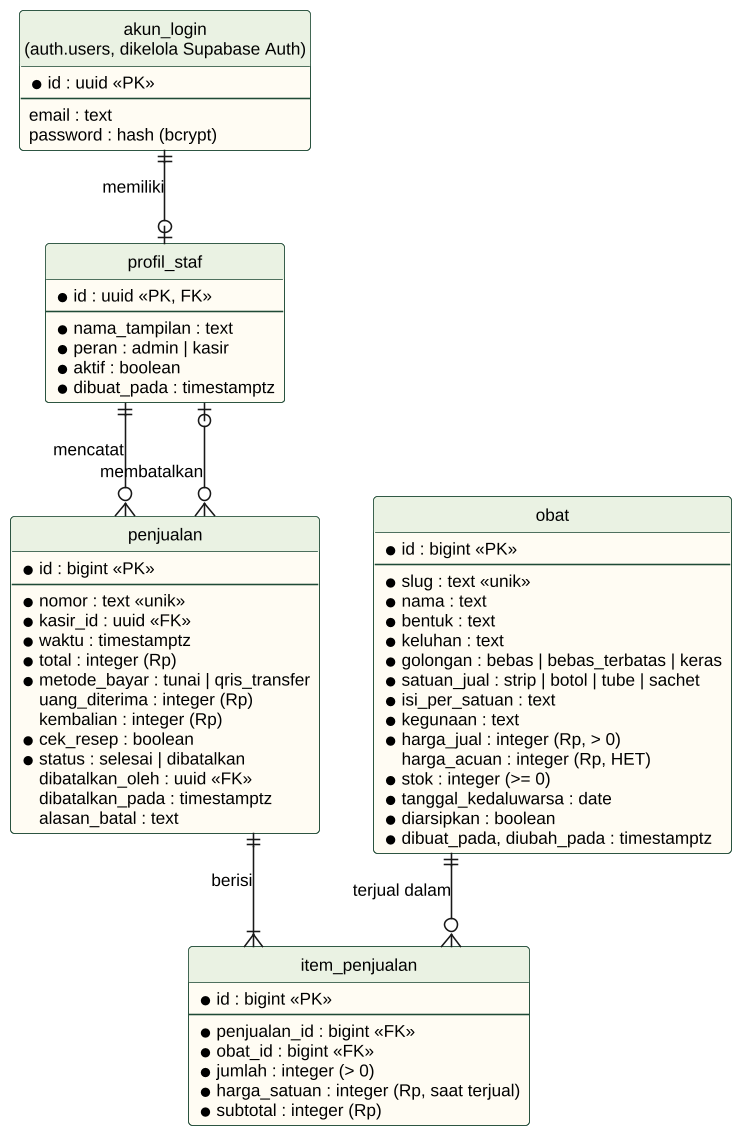

The diagram above was rendered by PlantUML. Its source (embedded in the PNG):
@startuml erd
skinparamlocked dpi 150
' ERD ApotikKu versi 1 (notasi crow's foot). Sumber: docs/SPEC.md 4.3 dan migrasi di supabase/migrations/.
skinparam defaultFontName Liberation Sans
skinparam defaultFontSize 11
skinparam shadowing false
skinparam linetype ortho
skinparam class {
  BackgroundColor #FFFCF3
  BorderColor #1F4A36
  HeaderBackgroundColor #EAF2E3
}
hide circle
hide methods

entity "akun_login\n(auth.users, dikelola Supabase Auth)" as akun {
  * id : uuid <<PK>>
  --
  email : text
  password : hash (bcrypt)
}

entity "profil_staf" as staf {
  * id : uuid <<PK, FK>>
  --
  * nama_tampilan : text
  * peran : admin | kasir
  * aktif : boolean
  * dibuat_pada : timestamptz
}

entity "obat" as obat {
  * id : bigint <<PK>>
  --
  * slug : text <<unik>>
  * nama : text
  * bentuk : text
  * keluhan : text
  * golongan : bebas | bebas_terbatas | keras
  * satuan_jual : strip | botol | tube | sachet
  * isi_per_satuan : text
  * kegunaan : text
  * harga_jual : integer (Rp, > 0)
  harga_acuan : integer (Rp, HET)
  * stok : integer (>= 0)
  * tanggal_kedaluwarsa : date
  * diarsipkan : boolean
  * dibuat_pada, diubah_pada : timestamptz
}

entity "penjualan" as jual {
  * id : bigint <<PK>>
  --
  * nomor : text <<unik>>
  * kasir_id : uuid <<FK>>
  * waktu : timestamptz
  * total : integer (Rp)
  * metode_bayar : tunai | qris_transfer
  uang_diterima : integer (Rp)
  kembalian : integer (Rp)
  * cek_resep : boolean
  * status : selesai | dibatalkan
  dibatalkan_oleh : uuid <<FK>>
  dibatalkan_pada : timestamptz
  alasan_batal : text
}

entity "item_penjualan" as item {
  * id : bigint <<PK>>
  --
  * penjualan_id : bigint <<FK>>
  * obat_id : bigint <<FK>>
  * jumlah : integer (> 0)
  * harga_satuan : integer (Rp, saat terjual)
  * subtotal : integer (Rp)
}

akun ||--o| staf : memiliki
staf ||--o{ jual : mencatat
staf |o--o{ jual : membatalkan
jual ||--|{ item : berisi
obat ||--o{ item : terjual dalam
@enduml